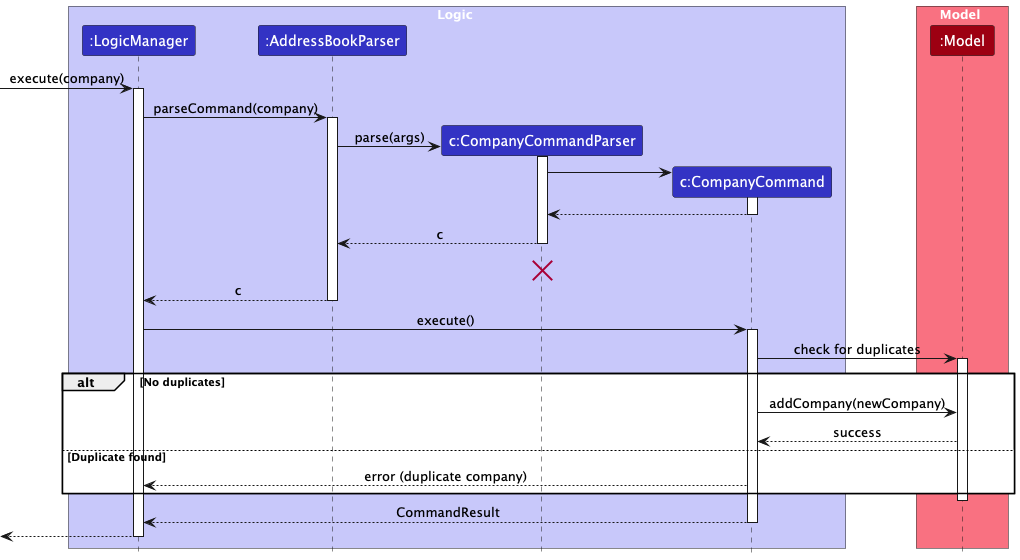

The diagram above was rendered by PlantUML. Its source (embedded in the PNG):
@startuml
!include style.puml
skinparam ArrowFontStyle plain

box Logic LOGIC_COLOR_T1
participant ":LogicManager" as LogicManager LOGIC_COLOR
participant ":AddressBookParser" as AddressBookParser LOGIC_COLOR
participant "c:CompanyCommandParser" as CompanyCommandParser LOGIC_COLOR
participant "c:CompanyCommand" as CompanyCommand LOGIC_COLOR
end box

box Model MODEL_COLOR_T1
participant ":Model" as Model MODEL_COLOR
end box

[-> LogicManager : execute(company)
activate LogicManager

LogicManager -> AddressBookParser : parseCommand(company)
activate AddressBookParser

create CompanyCommandParser
AddressBookParser -> CompanyCommandParser : parse(args)
activate CompanyCommandParser

create CompanyCommand
CompanyCommandParser -> CompanyCommand
activate CompanyCommand

CompanyCommand --> CompanyCommandParser
deactivate CompanyCommand

CompanyCommandParser --> AddressBookParser : c
deactivate CompanyCommandParser


CompanyCommandParser -[hidden]-> CompanyCommandParser

destroy CompanyCommandParser
AddressBookParser --> LogicManager : c
deactivate AddressBookParser

LogicManager -> CompanyCommand : execute()
activate CompanyCommand

CompanyCommand -> Model : check for duplicates
activate Model

alt No duplicates
    CompanyCommand -> Model : addCompany(newCompany)
    Model --> CompanyCommand : success
else Duplicate found
    CompanyCommand --> LogicManager : error (duplicate company)
end
deactivate Model

CompanyCommand --> LogicManager : CommandResult
deactivate CompanyCommand

[<-- LogicManager
deactivate LogicManager
@enduml